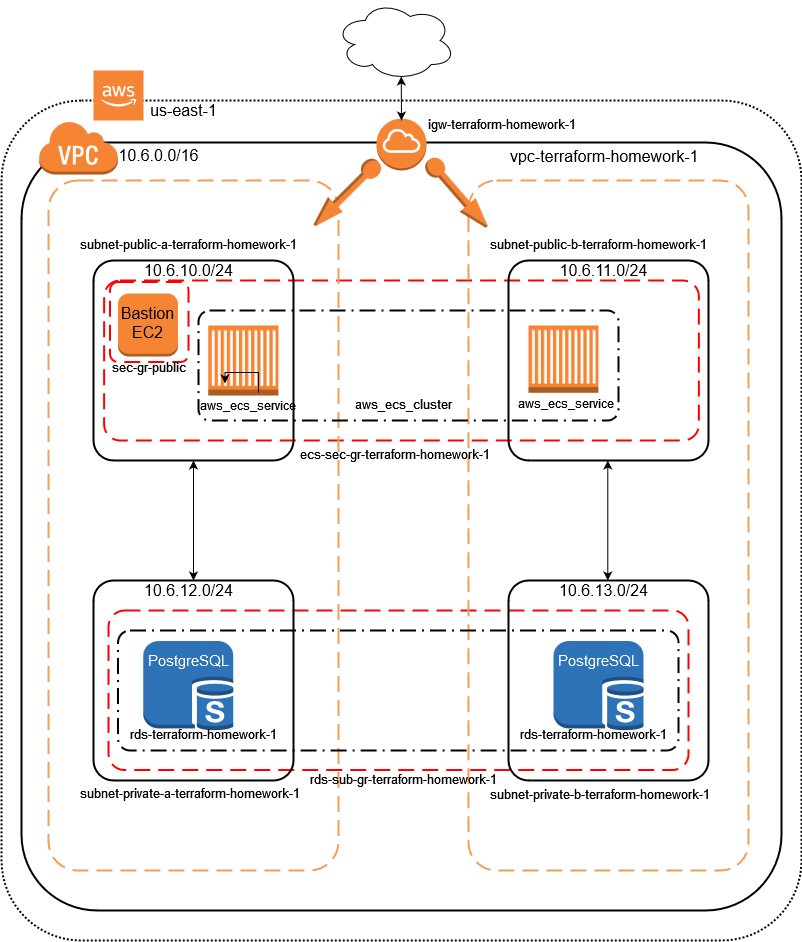

The diagram above was exported from draw.io. Its source (the exported page's mxGraphModel, read from the mxfile embedded in the PNG):
<mxGraphModel dx="878" dy="1658" grid="1" gridSize="10" guides="1" tooltips="1" connect="1" arrows="1" fold="1" page="1" pageScale="1" pageWidth="827" pageHeight="1169" math="0" shadow="0">
  <root>
    <mxCell id="0" />
    <mxCell id="1" parent="0" />
    <mxCell id="kyXJp2_cIQoAJYYYC7C--54" value="" style="rounded=1;arcSize=10;dashed=1;strokeColor=#ff0000;fillColor=none;gradientColor=none;dashPattern=8 4;strokeWidth=2;fontSize=13;fontColor=#000000;" parent="1" vertex="1">
      <mxGeometry x="115.62" y="230" width="594.75" height="160" as="geometry" />
    </mxCell>
    <mxCell id="kyXJp2_cIQoAJYYYC7C--9" value="PostgreSQL" style="rounded=1;arcSize=10;dashed=0;fillColor=none;gradientColor=none;strokeWidth=2;fontColor=#FFFFFF;" parent="1" vertex="1">
      <mxGeometry x="33" y="92" width="760" height="768" as="geometry" />
    </mxCell>
    <mxCell id="kyXJp2_cIQoAJYYYC7C--21" value="" style="rounded=1;arcSize=10;dashed=1;fillColor=none;gradientColor=none;dashPattern=1 1;strokeWidth=2;" parent="1" vertex="1">
      <mxGeometry x="13" y="50" width="800" height="840" as="geometry" />
    </mxCell>
    <mxCell id="kyXJp2_cIQoAJYYYC7C--6" value="" style="rounded=1;arcSize=10;dashed=1;strokeColor=#F59D56;fillColor=none;gradientColor=none;dashPattern=8 4;strokeWidth=2;" parent="1" vertex="1">
      <mxGeometry x="60" y="130" width="290" height="690" as="geometry" />
    </mxCell>
    <mxCell id="kyXJp2_cIQoAJYYYC7C--14" value="" style="rounded=1;arcSize=10;dashed=0;fillColor=none;gradientColor=none;strokeWidth=2;" parent="1" vertex="1">
      <mxGeometry x="105" y="210" width="200" height="200" as="geometry" />
    </mxCell>
    <mxCell id="kyXJp2_cIQoAJYYYC7C--35" value="" style="outlineConnect=0;dashed=0;verticalLabelPosition=bottom;verticalAlign=top;align=center;html=1;shape=mxgraph.aws3.instance;fillColor=#F58534;gradientColor=none;fontSize=15;fontColor=#FFFFFF;" parent="1" vertex="1">
      <mxGeometry x="129.5" y="243" width="60" height="63" as="geometry" />
    </mxCell>
    <mxCell id="kyXJp2_cIQoAJYYYC7C--58" value="" style="rounded=1;arcSize=10;dashed=1;strokeColor=#ff0000;fillColor=none;gradientColor=none;dashPattern=8 4;strokeWidth=2;fontSize=13;fontColor=#000000;" parent="1" vertex="1">
      <mxGeometry x="121.5" y="231.5" width="78.5" height="80" as="geometry" />
    </mxCell>
    <mxCell id="kyXJp2_cIQoAJYYYC7C--38" value="&lt;div style=&quot;font-size: 16px&quot;&gt;Bastion&lt;/div&gt;&lt;div style=&quot;font-size: 16px&quot;&gt;EC2&lt;br&gt;&lt;/div&gt;&lt;div style=&quot;font-size: 16px&quot;&gt;&lt;br style=&quot;font-size: 16px&quot;&gt;&lt;/div&gt;" style="text;html=1;align=center;verticalAlign=middle;resizable=0;points=[];autosize=1;strokeColor=none;fillColor=none;fontSize=16;fontColor=#000000;" parent="1" vertex="1">
      <mxGeometry x="123.5" y="252" width="70" height="60" as="geometry" />
    </mxCell>
    <mxCell id="kyXJp2_cIQoAJYYYC7C--59" value="&lt;div&gt;&lt;span class=&quot;pl-s&quot;&gt;sec-gr-public&lt;/span&gt;&lt;/div&gt;" style="text;whiteSpace=wrap;html=1;fontSize=13;fontColor=#000000;" parent="1" vertex="1">
      <mxGeometry x="121.5" y="303" width="230" height="30" as="geometry" />
    </mxCell>
    <mxCell id="kyXJp2_cIQoAJYYYC7C--39" value="" style="rounded=1;arcSize=10;dashed=1;strokeColor=#ff0000;fillColor=none;gradientColor=none;dashPattern=8 4;strokeWidth=2;fontSize=16;fontColor=#000000;" parent="1" vertex="1">
      <mxGeometry x="120" y="560" width="580" height="159.5" as="geometry" />
    </mxCell>
    <mxCell id="kyXJp2_cIQoAJYYYC7C--33" value="" style="outlineConnect=0;dashed=0;verticalLabelPosition=bottom;verticalAlign=top;align=center;html=1;shape=mxgraph.aws3.sql_slave;fillColor=#2E73B8;gradientColor=none;" parent="1" vertex="1">
      <mxGeometry x="154.75" y="590.5" width="90" height="89.5" as="geometry" />
    </mxCell>
    <mxCell id="kyXJp2_cIQoAJYYYC7C--16" value="" style="rounded=1;arcSize=10;dashed=0;fillColor=none;gradientColor=none;strokeWidth=2;" parent="1" vertex="1">
      <mxGeometry x="520" y="530" width="200" height="200" as="geometry" />
    </mxCell>
    <mxCell id="kyXJp2_cIQoAJYYYC7C--7" value="" style="rounded=1;arcSize=10;dashed=1;strokeColor=#F59D56;fillColor=none;gradientColor=none;dashPattern=8 4;strokeWidth=2;" parent="1" vertex="1">
      <mxGeometry x="480" y="130" width="280" height="690" as="geometry" />
    </mxCell>
    <mxCell id="kyXJp2_cIQoAJYYYC7C--8" value="" style="outlineConnect=0;dashed=0;verticalLabelPosition=bottom;verticalAlign=top;align=center;html=1;shape=mxgraph.aws3.virtual_private_cloud;fillColor=#F58534;gradientColor=none;" parent="1" vertex="1">
      <mxGeometry x="50" y="70" width="79.5" height="54" as="geometry" />
    </mxCell>
    <mxCell id="kyXJp2_cIQoAJYYYC7C--17" value="" style="rounded=1;arcSize=10;dashed=0;fillColor=none;gradientColor=none;strokeWidth=2;" parent="1" vertex="1">
      <mxGeometry x="105" y="530" width="200" height="200" as="geometry" />
    </mxCell>
    <mxCell id="kyXJp2_cIQoAJYYYC7C--18" value="" style="rounded=1;arcSize=10;dashed=0;fillColor=none;gradientColor=none;strokeWidth=2;" parent="1" vertex="1">
      <mxGeometry x="520" y="210" width="200" height="200" as="geometry" />
    </mxCell>
    <mxCell id="kyXJp2_cIQoAJYYYC7C--20" value="" style="outlineConnect=0;dashed=0;verticalLabelPosition=bottom;verticalAlign=top;align=center;html=1;shape=mxgraph.aws3.sql_slave;fillColor=#2E73B8;gradientColor=none;" parent="1" vertex="1">
      <mxGeometry x="565" y="590.5" width="90" height="89.5" as="geometry" />
    </mxCell>
    <mxCell id="kyXJp2_cIQoAJYYYC7C--11" value="" style="outlineConnect=0;dashed=0;verticalLabelPosition=bottom;verticalAlign=top;align=center;html=1;shape=mxgraph.aws3.cloud_2;fillColor=#F58534;gradientColor=none;" parent="1" vertex="1">
      <mxGeometry x="105" y="20" width="50" height="50" as="geometry" />
    </mxCell>
    <mxCell id="kyXJp2_cIQoAJYYYC7C--22" value="us-east-1" style="text;html=1;align=center;verticalAlign=middle;resizable=0;points=[];autosize=1;strokeColor=none;fillColor=none;fontSize=16;" parent="1" vertex="1">
      <mxGeometry x="155" y="50" width="80" height="20" as="geometry" />
    </mxCell>
    <mxCell id="kyXJp2_cIQoAJYYYC7C--23" value="10.6.0.0/16" style="text;html=1;align=center;verticalAlign=middle;resizable=0;points=[];autosize=1;strokeColor=none;fillColor=none;fontSize=16;" parent="1" vertex="1">
      <mxGeometry x="119.75" y="95" width="100" height="20" as="geometry" />
    </mxCell>
    <mxCell id="kyXJp2_cIQoAJYYYC7C--28" value="" style="endArrow=classic;startArrow=classic;html=1;rounded=0;fontSize=16;exitX=0.5;exitY=0;exitDx=0;exitDy=0;entryX=0.5;entryY=1;entryDx=0;entryDy=0;" parent="1" source="kyXJp2_cIQoAJYYYC7C--17" target="kyXJp2_cIQoAJYYYC7C--14" edge="1">
      <mxGeometry width="50" height="50" relative="1" as="geometry">
        <mxPoint x="380" y="420" as="sourcePoint" />
        <mxPoint x="430" y="370" as="targetPoint" />
      </mxGeometry>
    </mxCell>
    <mxCell id="kyXJp2_cIQoAJYYYC7C--29" value="" style="endArrow=classic;startArrow=classic;html=1;rounded=0;fontSize=16;exitX=0.5;exitY=0;exitDx=0;exitDy=0;entryX=0.5;entryY=1;entryDx=0;entryDy=0;" parent="1" edge="1">
      <mxGeometry width="50" height="50" relative="1" as="geometry">
        <mxPoint x="619.29" y="530" as="sourcePoint" />
        <mxPoint x="619.29" y="410" as="targetPoint" />
      </mxGeometry>
    </mxCell>
    <mxCell id="kyXJp2_cIQoAJYYYC7C--31" value="PostgreSQL" style="text;html=1;align=center;verticalAlign=middle;resizable=0;points=[];autosize=1;strokeColor=none;fillColor=none;fontSize=15;fontColor=#FFFFFF;" parent="1" vertex="1">
      <mxGeometry x="560" y="600" width="100" height="20" as="geometry" />
    </mxCell>
    <mxCell id="kyXJp2_cIQoAJYYYC7C--32" value="PostgreSQL" style="text;html=1;align=center;verticalAlign=middle;resizable=0;points=[];autosize=1;strokeColor=none;fillColor=none;fontSize=15;fontColor=#FFFFFF;" parent="1" vertex="1">
      <mxGeometry x="149.75" y="600" width="100" height="20" as="geometry" />
    </mxCell>
    <mxCell id="kyXJp2_cIQoAJYYYC7C--34" value="" style="rounded=1;arcSize=10;dashed=1;fillColor=none;gradientColor=none;dashPattern=8 3 1 3;strokeWidth=2;fontSize=15;fontColor=#FFFFFF;" parent="1" vertex="1">
      <mxGeometry x="129.5" y="580" width="560.5" height="120" as="geometry" />
    </mxCell>
    <mxCell id="kyXJp2_cIQoAJYYYC7C--41" value="&lt;span class=&quot;pl-s&quot;&gt;vpc-terraform-homework-1&lt;/span&gt;" style="text;whiteSpace=wrap;html=1;fontSize=16;fontColor=#000000;" parent="1" vertex="1">
      <mxGeometry x="520" y="90" width="210" height="30" as="geometry" />
    </mxCell>
    <mxCell id="kyXJp2_cIQoAJYYYC7C--42" value="" style="outlineConnect=0;dashed=0;verticalLabelPosition=bottom;verticalAlign=top;align=center;html=1;shape=mxgraph.aws3.internet_gateway;fillColor=#F58534;gradientColor=none;fontSize=16;fontColor=#000000;" parent="1" vertex="1">
      <mxGeometry x="388" y="68" width="50" height="52" as="geometry" />
    </mxCell>
    <mxCell id="kyXJp2_cIQoAJYYYC7C--44" value="" style="ellipse;shape=cloud;whiteSpace=wrap;html=1;fontSize=16;fontColor=#000000;" parent="1" vertex="1">
      <mxGeometry x="346.75" y="-50" width="120" height="80" as="geometry" />
    </mxCell>
    <mxCell id="kyXJp2_cIQoAJYYYC7C--47" value="" style="endArrow=classic;startArrow=classic;html=1;rounded=0;fontSize=16;fontColor=#000000;entryX=0.55;entryY=0.95;entryDx=0;entryDy=0;entryPerimeter=0;" parent="1" target="kyXJp2_cIQoAJYYYC7C--44" edge="1">
      <mxGeometry width="50" height="50" relative="1" as="geometry">
        <mxPoint x="413" y="70" as="sourcePoint" />
        <mxPoint x="470" y="250" as="targetPoint" />
      </mxGeometry>
    </mxCell>
    <mxCell id="kyXJp2_cIQoAJYYYC7C--48" value="&lt;span class=&quot;pl-s&quot; style=&quot;font-size: 13px;&quot;&gt;igw-terraform-homework-1&lt;/span&gt;" style="text;whiteSpace=wrap;html=1;fontSize=13;fontColor=#000000;" parent="1" vertex="1">
      <mxGeometry x="438" y="60" width="210" height="30" as="geometry" />
    </mxCell>
    <mxCell id="kyXJp2_cIQoAJYYYC7C--49" value="&lt;span class=&quot;pl-s&quot;&gt;&lt;span class=&quot;pl-pds&quot;&gt;&lt;/span&gt;subnet-public-a-terraform-homework-1&lt;/span&gt;" style="text;whiteSpace=wrap;html=1;fontSize=13;fontColor=#000000;rotation=0;" parent="1" vertex="1">
      <mxGeometry x="90" y="180" width="250" height="30" as="geometry" />
    </mxCell>
    <mxCell id="kyXJp2_cIQoAJYYYC7C--50" value="&lt;span class=&quot;pl-s&quot;&gt;&lt;span class=&quot;pl-pds&quot;&gt;&lt;/span&gt;subnet-public-b-terraform-homework-1&lt;/span&gt;" style="text;whiteSpace=wrap;html=1;fontSize=13;fontColor=#000000;" parent="1" vertex="1">
      <mxGeometry x="500" y="180" width="250" height="30" as="geometry" />
    </mxCell>
    <mxCell id="kyXJp2_cIQoAJYYYC7C--51" value="&#10;&lt;span class=&quot;pl-s&quot;&gt;&lt;span class=&quot;pl-pds&quot;&gt;&lt;/span&gt;subnet-private-a-terraform-homework-1&lt;/span&gt;&#10;&#10;" style="text;whiteSpace=wrap;html=1;fontSize=13;fontColor=#000000;" parent="1" vertex="1">
      <mxGeometry x="90" y="713" width="250" height="30" as="geometry" />
    </mxCell>
    <mxCell id="kyXJp2_cIQoAJYYYC7C--52" value="&lt;span class=&quot;pl-s&quot;&gt;&lt;span class=&quot;pl-pds&quot;&gt;&lt;/span&gt;subnet-private-b-terraform-homework-1&lt;/span&gt;" style="text;whiteSpace=wrap;html=1;fontSize=13;fontColor=#000000;" parent="1" vertex="1">
      <mxGeometry x="500" y="730" width="250" height="30" as="geometry" />
    </mxCell>
    <mxCell id="kyXJp2_cIQoAJYYYC7C--53" value="&lt;span class=&quot;pl-s&quot;&gt;&lt;span class=&quot;pl-pds&quot;&gt;&lt;/span&gt;ecs-sec-gr-terraform-homework-1&lt;/span&gt;" style="text;whiteSpace=wrap;html=1;fontSize=13;fontColor=#000000;" parent="1" vertex="1">
      <mxGeometry x="310" y="390" width="230" height="30" as="geometry" />
    </mxCell>
    <mxCell id="kyXJp2_cIQoAJYYYC7C--55" value="&lt;span class=&quot;pl-s&quot;&gt;&lt;span class=&quot;pl-pds&quot;&gt;&lt;/span&gt;rds-sub-gr-terraform-homework-1&lt;span class=&quot;pl-pds&quot;&gt;&lt;/span&gt;&lt;/span&gt;" style="text;whiteSpace=wrap;html=1;fontSize=13;fontColor=#000000;" parent="1" vertex="1">
      <mxGeometry x="320" y="714.5" width="220" height="30" as="geometry" />
    </mxCell>
    <mxCell id="kyXJp2_cIQoAJYYYC7C--56" value="&lt;span class=&quot;pl-s&quot;&gt;rds-terraform-homework-1&lt;/span&gt;" style="text;whiteSpace=wrap;html=1;fontSize=13;fontColor=#000000;" parent="1" vertex="1">
      <mxGeometry x="140" y="670" width="180" height="30" as="geometry" />
    </mxCell>
    <mxCell id="kyXJp2_cIQoAJYYYC7C--57" value="&lt;span class=&quot;pl-s&quot;&gt;rds-terraform-homework-1&lt;/span&gt;" style="text;whiteSpace=wrap;html=1;fontSize=13;fontColor=#000000;" parent="1" vertex="1">
      <mxGeometry x="530" y="670" width="180" height="30" as="geometry" />
    </mxCell>
    <mxCell id="kyXJp2_cIQoAJYYYC7C--60" value="" style="outlineConnect=0;dashed=0;verticalLabelPosition=bottom;verticalAlign=top;align=center;html=1;shape=mxgraph.aws3.ec2_compute_container;fillColor=#F58534;gradientColor=none;fontSize=13;fontColor=#000000;" parent="1" vertex="1">
      <mxGeometry x="540" y="275" width="70" height="67.25" as="geometry" />
    </mxCell>
    <mxCell id="kyXJp2_cIQoAJYYYC7C--61" value="" style="outlineConnect=0;dashed=0;verticalLabelPosition=bottom;verticalAlign=top;align=center;html=1;shape=mxgraph.aws3.ec2_compute_container;fillColor=#F58534;gradientColor=none;fontSize=13;fontColor=#000000;" parent="1" vertex="1">
      <mxGeometry x="219.75" y="275" width="70.25" height="70" as="geometry" />
    </mxCell>
    <mxCell id="kyXJp2_cIQoAJYYYC7C--62" value="" style="rounded=1;arcSize=10;dashed=1;fillColor=none;gradientColor=none;dashPattern=8 3 1 3;strokeWidth=2;fontSize=13;fontColor=#000000;" parent="1" vertex="1">
      <mxGeometry x="210" y="260" width="420" height="110" as="geometry" />
    </mxCell>
    <mxCell id="kyXJp2_cIQoAJYYYC7C--63" value="" style="outlineConnect=0;dashed=0;verticalLabelPosition=bottom;verticalAlign=top;align=center;html=1;shape=mxgraph.aws3.elastic_ip;fillColor=#F58534;gradientColor=none;fontSize=13;fontColor=#000000;rotation=-225;" parent="1" vertex="1">
      <mxGeometry x="312.79" y="132.46" width="90" height="21" as="geometry" />
    </mxCell>
    <mxCell id="kyXJp2_cIQoAJYYYC7C--64" value="" style="outlineConnect=0;dashed=0;verticalLabelPosition=bottom;verticalAlign=top;align=center;html=1;shape=mxgraph.aws3.elastic_ip;fillColor=#F58534;gradientColor=none;fontSize=13;fontColor=#000000;rotation=49;" parent="1" vertex="1">
      <mxGeometry x="424.94" y="132.45" width="88.5" height="21" as="geometry" />
    </mxCell>
    <mxCell id="dELmZKDiE_pVwT5EJmm5-1" value="10.6.11.0/24" style="text;html=1;align=center;verticalAlign=middle;resizable=0;points=[];autosize=1;strokeColor=none;fillColor=none;fontSize=16;" parent="1" vertex="1">
      <mxGeometry x="565" y="210" width="100" height="20" as="geometry" />
    </mxCell>
    <mxCell id="dELmZKDiE_pVwT5EJmm5-3" value="10.6.10.0/24" style="text;html=1;align=center;verticalAlign=middle;resizable=0;points=[];autosize=1;strokeColor=none;fillColor=none;fontSize=16;" parent="1" vertex="1">
      <mxGeometry x="149.75" y="210" width="100" height="20" as="geometry" />
    </mxCell>
    <mxCell id="dELmZKDiE_pVwT5EJmm5-4" value="10.6.12.0/24" style="text;html=1;align=center;verticalAlign=middle;resizable=0;points=[];autosize=1;strokeColor=none;fillColor=none;fontSize=16;" parent="1" vertex="1">
      <mxGeometry x="149.75" y="530" width="100" height="20" as="geometry" />
    </mxCell>
    <mxCell id="dELmZKDiE_pVwT5EJmm5-5" value="&lt;span class=&quot;pl-s&quot;&gt;aws_ecs_cluster&lt;/span&gt;" style="text;whiteSpace=wrap;html=1;fontSize=13;fontColor=#000000;" parent="1" vertex="1">
      <mxGeometry x="365" y="340" width="120" height="30" as="geometry" />
    </mxCell>
    <mxCell id="dELmZKDiE_pVwT5EJmm5-9" value="" style="edgeStyle=orthogonalEdgeStyle;rounded=0;orthogonalLoop=1;jettySize=auto;html=1;fontSize=12;fontColor=#000000;" parent="1" source="dELmZKDiE_pVwT5EJmm5-7" target="kyXJp2_cIQoAJYYYC7C--59" edge="1">
      <mxGeometry relative="1" as="geometry" />
    </mxCell>
    <mxCell id="dELmZKDiE_pVwT5EJmm5-7" value="&lt;span class=&quot;pl-s&quot; style=&quot;font-size: 12px;&quot;&gt;aws_ecs_service&lt;/span&gt;" style="text;whiteSpace=wrap;html=1;fontSize=12;fontColor=#000000;" parent="1" vertex="1">
      <mxGeometry x="210" y="342" width="120" height="30" as="geometry" />
    </mxCell>
    <mxCell id="dELmZKDiE_pVwT5EJmm5-8" value="&lt;span class=&quot;pl-s&quot;&gt;aws_ecs_service&lt;/span&gt;" style="text;whiteSpace=wrap;html=1;fontSize=12;fontColor=#000000;" parent="1" vertex="1">
      <mxGeometry x="528" y="340" width="120" height="30" as="geometry" />
    </mxCell>
    <mxCell id="dELmZKDiE_pVwT5EJmm5-10" value="10.6.13.0/24" style="text;html=1;align=center;verticalAlign=middle;resizable=0;points=[];autosize=1;strokeColor=none;fillColor=none;fontSize=16;" parent="1" vertex="1">
      <mxGeometry x="565" y="530" width="100" height="20" as="geometry" />
    </mxCell>
  </root>
</mxGraphModel>